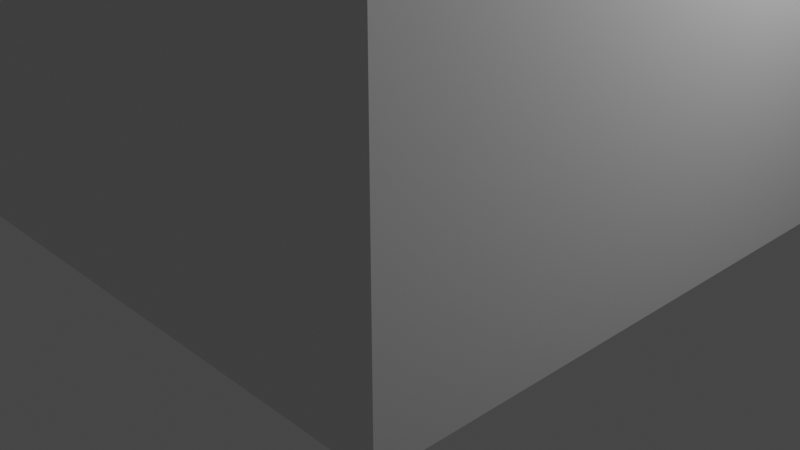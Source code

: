 # Source: newbuilding.blend  (saved by Blender 2.83.19; exported with 4.5.12 LTS)
import bpy
from mathutils import Matrix  # noqa: F401  (used for matrix-valued properties, if any)

bpy.ops.wm.read_factory_settings(use_empty=True)
scene = bpy.context.scene
scene.name = 'Scene'

# ---- collections
col_collection = bpy.data.collections.new('Collection'); scene.collection.children.link(col_collection)

# ---- materials (node trees are filled in below, after node groups)
mat_material = bpy.data.materials.new('Material')
mat_material.alpha_threshold = 0.0
mat_material.use_transparent_shadow = False
mat_material.line_color = (0.0, 0.0, 0.0, 1.0)

# ---- material node trees
mat_material.use_nodes = True; mat_material.node_tree.nodes.clear()
_N = mat_material.node_tree.nodes; _L = mat_material.node_tree.links
n0 = _N.new('ShaderNodeOutputMaterial'); n0.name = 'Material Output'; n0.location = (300, 300)
n1 = _N.new('ShaderNodeBsdfPrincipled'); n1.name = 'Principled BSDF'; n1.location = (10, 300)
n1.distribution = 'GGX'
n1.subsurface_method = 'BURLEY'
n1.inputs[2].default_value = 0.4
n1.inputs[3].default_value = 1.45
n1.inputs[27].default_value = (0.0, 0.0, 0.0, 1.0)
n1.inputs[28].default_value = 1.0
_L.new(n1.outputs[0], n0.inputs[0])
n0.is_active_output = True

# ---- world
world_world = bpy.data.worlds.new('World'); scene.world = world_world
world_world.use_nodes = True; world_world.node_tree.nodes.clear()
_N = world_world.node_tree.nodes; _L = world_world.node_tree.links
n0 = _N.new('ShaderNodeOutputWorld'); n0.name = 'World Output'; n0.location = (300, 300)
n1 = _N.new('ShaderNodeBackground'); n1.name = 'Background'; n1.location = (10, 300)
n1.inputs[0].default_value = (0.05088, 0.05088, 0.05088, 1.0)
_L.new(n1.outputs[0], n0.inputs[0])
n0.is_active_output = True
world_world.color = (0.05088, 0.05088, 0.05088)
world_world.use_sun_shadow = False
world_world.sun_shadow_jitter_overblur = 0.0

# ---- cameras
cam_camera = bpy.data.cameras.new('Camera')
cam_camera.clip_end = 100.0
cam_camera.ortho_scale = 7.314

# ---- lights
light_light = bpy.data.lights.new('Light', 'POINT')
light_light.transmission_factor = 0.0
light_light.energy = 1000.0
light_light.shadow_soft_size = 0.1
light_light.shadow_maximum_resolution = 0.006
light_light.use_absolute_resolution = True

# ---- meshes
me_cube = bpy.data.meshes.new('Cube')
me_cube.from_pydata([(0.7179, 0.7179, 1.443), (1.0, 1.0, -1.0), (0.7179, -0.7179, 1.443), (1.0, -1.0, -1.0), (-0.7179, 0.7179, 1.443), (-1.0, 1.0, -1.0), (-0.7179, -0.7179, 1.443), (-1.0, -1.0, -1.0), (1.0, -1.0, 1.0), (-1.0, -1.0, 1.0), (1.0, 1.0, 1.0), (-1.0, 1.0, 1.0)], [], [(0, 4, 6, 2), (3, 8, 9, 7), (7, 9, 11, 5), (5, 1, 3, 7), (1, 10, 8, 3), (5, 11, 10, 1), (2, 6, 9, 8), (0, 2, 8, 10), (6, 4, 11, 9), (4, 0, 10, 11)])
_uv = me_cube.uv_layers.new(name='UVMap')
_uv.uv.foreach_set('vector', [0.6603, 0.5353, 0.8397, 0.5353, 0.8397, 0.7147, 0.6603, 0.7147, 0.375, 0.75, 0.625, 0.75, 0.625, 1.0, 0.375, 1.0, 0.375, 0.0, 0.625, 0.0, 0.625, 0.25, 0.375, 0.25, 0.125, 0.5, 0.375, 0.5, 0.375, 0.75, 0.125, 0.75, 0.375, 0.5, 0.625, 0.5, 0.625, 0.75, 0.375, 0.75, 0.375, 0.25, 0.625, 0.25, 0.625, 0.5, 0.375, 0.5, 0.6603, 0.7147, 0.8397, 0.7147, 0.875, 0.75, 0.625, 0.75, 0.6603, 0.5353, 0.6603, 0.7147, 0.625, 0.75, 0.625, 0.5, 0.8397, 0.7147, 0.8397, 0.5353, 0.875, 0.5, 0.875, 0.75, 0.8397, 0.5353, 0.6603, 0.5353, 0.625, 0.5, 0.875, 0.5])
me_cube.materials.append(mat_material)
me_cube.use_remesh_preserve_volume = False
me_cube.use_remesh_preserve_attributes = False
me_cube.use_mirror_vertex_groups = False
me_cube.update()

# ---- objects
ob_cube = bpy.data.objects.new('Cube', me_cube)
ob_light = bpy.data.objects.new('Light', light_light)
ob_camera = bpy.data.objects.new('Camera', cam_camera)

# ---- transforms, parenting, visibility, modifiers, constraints
ob_cube.location = (0.0, 0.0, 4.217)
ob_cube.scale = (3.498, 3.498, 3.498)
ob_cube.lock_rotations_4d = False
ob_cube.empty_display_type = 'ARROWS'
ob_cube.lineart.crease_threshold = 0.0
ob_light.location = (4.076, 1.005, 5.904)
ob_light.rotation_euler = (0.6503, 0.05522, 1.866)
ob_light.lock_rotations_4d = False
ob_light.empty_display_type = 'ARROWS'
ob_light.color = (0.0, 0.0, 0.0, 0.0)
ob_light.lineart.crease_threshold = 0.0
ob_camera.location = (7.359, -6.926, 4.958)
ob_camera.rotation_euler = (1.109, 0.0, 0.8149)
ob_camera.lock_rotations_4d = False
ob_camera.empty_display_type = 'ARROWS'
ob_camera.color = (0.0, 0.0, 0.0, 0.0)
ob_camera.display_type = 'WIRE'
ob_camera.lineart.crease_threshold = 0.0

# ---- collection membership
col_collection.objects.link(ob_cube)
col_collection.objects.link(ob_light)
col_collection.objects.link(ob_camera)

# ---- scene / render settings (as saved in the file)
scene.camera = ob_camera
scene.frame_start = 1; scene.frame_end = 250; scene.frame_set(1)
scene.render.engine = 'BLENDER_EEVEE_NEXT'
scene.cycles.use_denoising = False
scene.cycles.samples = 128
scene.cycles.sampling_pattern = 'TABULATED_SOBOL'
scene.cycles.use_adaptive_sampling = False
scene.cycles.use_light_tree = False
scene.view_settings.view_transform = 'Filmic'
bpy.context.view_layer.update()
